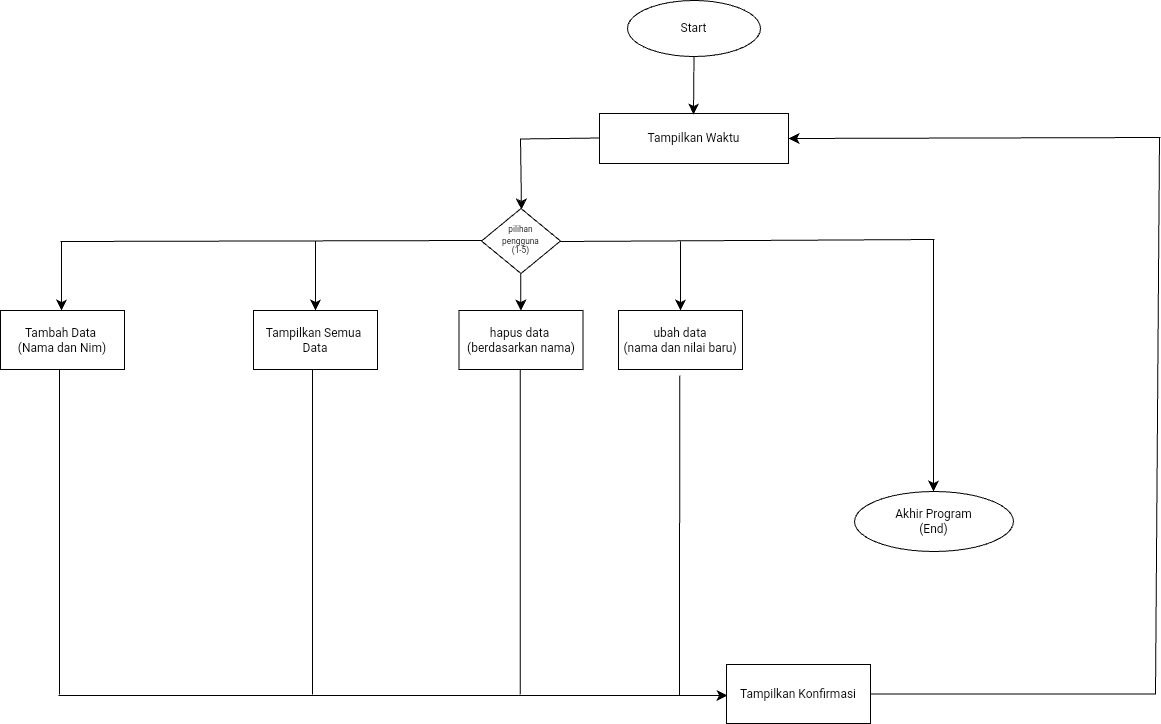

The diagram above was exported from draw.io. Its source (the exported page's mxGraphModel, read from the mxfile embedded in the PNG):
<mxGraphModel dx="2104" dy="2716" grid="0" gridSize="10" guides="1" tooltips="1" connect="1" arrows="1" fold="1" page="0" pageScale="1" pageWidth="827" pageHeight="1169" math="0" shadow="0">
  <root>
    <mxCell id="0" />
    <mxCell id="1" parent="0" />
    <mxCell id="4zUA7bYAd3elWvJG-Gcd-1" value="Start" style="ellipse;whiteSpace=wrap;html=1;" parent="1" vertex="1">
      <mxGeometry x="112" y="-52" width="133" height="56" as="geometry" />
    </mxCell>
    <mxCell id="4zUA7bYAd3elWvJG-Gcd-4" value="Tampilkan Waktu" style="whiteSpace=wrap;html=1;" parent="1" vertex="1">
      <mxGeometry x="84" y="61" width="189" height="50" as="geometry" />
    </mxCell>
    <mxCell id="4zUA7bYAd3elWvJG-Gcd-6" value="" style="edgeStyle=none;orthogonalLoop=1;jettySize=auto;html=1;rounded=0;fontSize=12;startSize=8;endSize=8;curved=1;exitX=0.5;exitY=1;exitDx=0;exitDy=0;" parent="1" source="4zUA7bYAd3elWvJG-Gcd-1" edge="1">
      <mxGeometry width="120" relative="1" as="geometry">
        <mxPoint x="179" y="21" as="sourcePoint" />
        <mxPoint x="178" y="62" as="targetPoint" />
        <Array as="points" />
      </mxGeometry>
    </mxCell>
    <mxCell id="l5riv2Pw80dvJ-mdKeBu-2" value="" style="endArrow=none;html=1;rounded=0;fontSize=12;startSize=8;endSize=8;curved=1;" parent="1" edge="1">
      <mxGeometry width="50" height="50" relative="1" as="geometry">
        <mxPoint x="5" y="86.5" as="sourcePoint" />
        <mxPoint x="84" y="85.5" as="targetPoint" />
      </mxGeometry>
    </mxCell>
    <mxCell id="l5riv2Pw80dvJ-mdKeBu-3" value="" style="endArrow=classic;html=1;rounded=0;fontSize=12;startSize=8;endSize=8;curved=1;" parent="1" edge="1">
      <mxGeometry width="50" height="50" relative="1" as="geometry">
        <mxPoint x="5" y="86" as="sourcePoint" />
        <mxPoint x="6" y="157" as="targetPoint" />
      </mxGeometry>
    </mxCell>
    <mxCell id="l5riv2Pw80dvJ-mdKeBu-4" value="&lt;font style=&quot;font-size: 10px; line-height: 70%;&quot;&gt;&lt;sup style=&quot;line-height: 70%;&quot;&gt;pilihan&lt;/sup&gt;&lt;/font&gt;&lt;div style=&quot;line-height: 70%;&quot;&gt;&lt;font style=&quot;font-size: 10px; line-height: 70%;&quot;&gt;&lt;sup style=&quot;line-height: 70%;&quot;&gt;pengguna&lt;/sup&gt;&lt;/font&gt;&lt;div&gt;&lt;font style=&quot;font-size: 10px; line-height: 70%;&quot;&gt;&lt;sup style=&quot;line-height: 70%;&quot;&gt;(1-5)&lt;/sup&gt;&lt;/font&gt;&lt;/div&gt;&lt;/div&gt;" style="rhombus;whiteSpace=wrap;html=1;" parent="1" vertex="1">
      <mxGeometry x="-34" y="156" width="79" height="65" as="geometry" />
    </mxCell>
    <mxCell id="l5riv2Pw80dvJ-mdKeBu-5" value="" style="endArrow=none;html=1;rounded=0;fontSize=12;startSize=8;endSize=8;curved=1;" parent="1" edge="1">
      <mxGeometry width="50" height="50" relative="1" as="geometry">
        <mxPoint x="45" y="189" as="sourcePoint" />
        <mxPoint x="419" y="187" as="targetPoint" />
      </mxGeometry>
    </mxCell>
    <mxCell id="l5riv2Pw80dvJ-mdKeBu-8" value="ubah data&lt;div&gt;(nama dan nilai baru)&lt;/div&gt;" style="whiteSpace=wrap;html=1;" parent="1" vertex="1">
      <mxGeometry x="103" y="258" width="124" height="59" as="geometry" />
    </mxCell>
    <mxCell id="l5riv2Pw80dvJ-mdKeBu-6" value="" style="endArrow=classic;html=1;rounded=0;fontSize=12;startSize=8;endSize=8;curved=1;" parent="1" edge="1">
      <mxGeometry width="50" height="50" relative="1" as="geometry">
        <mxPoint x="165" y="189" as="sourcePoint" />
        <mxPoint x="165" y="258" as="targetPoint" />
      </mxGeometry>
    </mxCell>
    <mxCell id="l5riv2Pw80dvJ-mdKeBu-9" value="" style="endArrow=classic;html=1;rounded=0;fontSize=12;startSize=8;endSize=8;curved=1;" parent="1" target="l5riv2Pw80dvJ-mdKeBu-10" edge="1">
      <mxGeometry width="50" height="50" relative="1" as="geometry">
        <mxPoint x="5.28" y="221" as="sourcePoint" />
        <mxPoint x="5.71" y="252" as="targetPoint" />
      </mxGeometry>
    </mxCell>
    <mxCell id="l5riv2Pw80dvJ-mdKeBu-10" value="hapus data&amp;nbsp;&lt;div&gt;(berdasarkan nama)&lt;/div&gt;" style="whiteSpace=wrap;html=1;" parent="1" vertex="1">
      <mxGeometry x="-56.5" y="258" width="124" height="59" as="geometry" />
    </mxCell>
    <mxCell id="l5riv2Pw80dvJ-mdKeBu-11" value="" style="endArrow=none;html=1;rounded=0;fontSize=12;startSize=8;endSize=8;curved=1;" parent="1" edge="1">
      <mxGeometry width="50" height="50" relative="1" as="geometry">
        <mxPoint x="-455" y="189" as="sourcePoint" />
        <mxPoint x="-34" y="188" as="targetPoint" />
      </mxGeometry>
    </mxCell>
    <mxCell id="l5riv2Pw80dvJ-mdKeBu-13" value="" style="endArrow=classic;html=1;rounded=0;fontSize=12;startSize=8;endSize=8;curved=1;" parent="1" edge="1">
      <mxGeometry width="50" height="50" relative="1" as="geometry">
        <mxPoint x="418" y="187" as="sourcePoint" />
        <mxPoint x="418" y="439" as="targetPoint" />
      </mxGeometry>
    </mxCell>
    <mxCell id="l5riv2Pw80dvJ-mdKeBu-15" value="Akhir Program&lt;div&gt;(End)&lt;/div&gt;" style="ellipse;whiteSpace=wrap;html=1;" parent="1" vertex="1">
      <mxGeometry x="339" y="439" width="159" height="60" as="geometry" />
    </mxCell>
    <mxCell id="l5riv2Pw80dvJ-mdKeBu-18" value="" style="endArrow=classic;html=1;rounded=0;fontSize=12;startSize=8;endSize=8;curved=1;" parent="1" edge="1">
      <mxGeometry width="50" height="50" relative="1" as="geometry">
        <mxPoint x="-200" y="189" as="sourcePoint" />
        <mxPoint x="-200" y="258" as="targetPoint" />
      </mxGeometry>
    </mxCell>
    <mxCell id="l5riv2Pw80dvJ-mdKeBu-19" value="Tampilkan Semua&amp;nbsp;&lt;div&gt;Data&lt;/div&gt;" style="whiteSpace=wrap;html=1;" parent="1" vertex="1">
      <mxGeometry x="-262" y="258" width="124" height="59" as="geometry" />
    </mxCell>
    <mxCell id="l5riv2Pw80dvJ-mdKeBu-20" value="" style="endArrow=classic;html=1;rounded=0;fontSize=12;startSize=8;endSize=8;curved=1;" parent="1" edge="1">
      <mxGeometry width="50" height="50" relative="1" as="geometry">
        <mxPoint x="-454" y="189" as="sourcePoint" />
        <mxPoint x="-454" y="258" as="targetPoint" />
      </mxGeometry>
    </mxCell>
    <mxCell id="l5riv2Pw80dvJ-mdKeBu-21" value="Tambah Data&amp;nbsp;&lt;div&gt;(Nama dan Nim)&lt;/div&gt;" style="whiteSpace=wrap;html=1;" parent="1" vertex="1">
      <mxGeometry x="-515" y="258" width="124" height="59" as="geometry" />
    </mxCell>
    <mxCell id="l5riv2Pw80dvJ-mdKeBu-22" value="" style="endArrow=none;html=1;rounded=0;fontSize=12;startSize=8;endSize=8;curved=1;" parent="1" edge="1">
      <mxGeometry width="50" height="50" relative="1" as="geometry">
        <mxPoint x="-456" y="642" as="sourcePoint" />
        <mxPoint x="-456" y="317" as="targetPoint" />
      </mxGeometry>
    </mxCell>
    <mxCell id="l5riv2Pw80dvJ-mdKeBu-23" value="" style="endArrow=classic;html=1;rounded=0;fontSize=12;startSize=8;endSize=8;curved=1;" parent="1" edge="1">
      <mxGeometry width="50" height="50" relative="1" as="geometry">
        <mxPoint x="-457" y="643" as="sourcePoint" />
        <mxPoint x="212" y="643" as="targetPoint" />
      </mxGeometry>
    </mxCell>
    <mxCell id="l5riv2Pw80dvJ-mdKeBu-24" value="" style="endArrow=none;html=1;rounded=0;fontSize=12;startSize=8;endSize=8;curved=1;" parent="1" edge="1">
      <mxGeometry width="50" height="50" relative="1" as="geometry">
        <mxPoint x="-203" y="642" as="sourcePoint" />
        <mxPoint x="-203" y="317" as="targetPoint" />
      </mxGeometry>
    </mxCell>
    <mxCell id="l5riv2Pw80dvJ-mdKeBu-25" value="" style="endArrow=none;html=1;rounded=0;fontSize=12;startSize=8;endSize=8;curved=1;" parent="1" edge="1">
      <mxGeometry width="50" height="50" relative="1" as="geometry">
        <mxPoint x="4.73" y="642" as="sourcePoint" />
        <mxPoint x="4.73" y="317" as="targetPoint" />
      </mxGeometry>
    </mxCell>
    <mxCell id="l5riv2Pw80dvJ-mdKeBu-26" value="" style="endArrow=none;html=1;rounded=0;fontSize=12;startSize=8;endSize=8;curved=1;" parent="1" edge="1">
      <mxGeometry width="50" height="50" relative="1" as="geometry">
        <mxPoint x="164" y="643" as="sourcePoint" />
        <mxPoint x="164.23" y="323" as="targetPoint" />
      </mxGeometry>
    </mxCell>
    <mxCell id="l5riv2Pw80dvJ-mdKeBu-27" value="Tampilkan Konfirmasi" style="whiteSpace=wrap;html=1;" parent="1" vertex="1">
      <mxGeometry x="211" y="612" width="144" height="59" as="geometry" />
    </mxCell>
    <mxCell id="l5riv2Pw80dvJ-mdKeBu-31" value="" style="endArrow=none;html=1;rounded=0;fontSize=12;startSize=8;endSize=8;curved=1;" parent="1" edge="1">
      <mxGeometry width="50" height="50" relative="1" as="geometry">
        <mxPoint x="640" y="641.55" as="sourcePoint" />
        <mxPoint x="355" y="641.4599999999999" as="targetPoint" />
      </mxGeometry>
    </mxCell>
    <mxCell id="l5riv2Pw80dvJ-mdKeBu-32" value="" style="endArrow=none;html=1;rounded=0;fontSize=12;startSize=8;endSize=8;curved=1;" parent="1" edge="1">
      <mxGeometry width="50" height="50" relative="1" as="geometry">
        <mxPoint x="640" y="642" as="sourcePoint" />
        <mxPoint x="644" y="85" as="targetPoint" />
      </mxGeometry>
    </mxCell>
    <mxCell id="l5riv2Pw80dvJ-mdKeBu-34" value="" style="endArrow=classic;html=1;rounded=0;fontSize=12;startSize=8;endSize=8;curved=1;entryX=1;entryY=0.5;entryDx=0;entryDy=0;" parent="1" target="4zUA7bYAd3elWvJG-Gcd-4" edge="1">
      <mxGeometry width="50" height="50" relative="1" as="geometry">
        <mxPoint x="645" y="85" as="sourcePoint" />
        <mxPoint x="291" y="90" as="targetPoint" />
      </mxGeometry>
    </mxCell>
  </root>
</mxGraphModel>